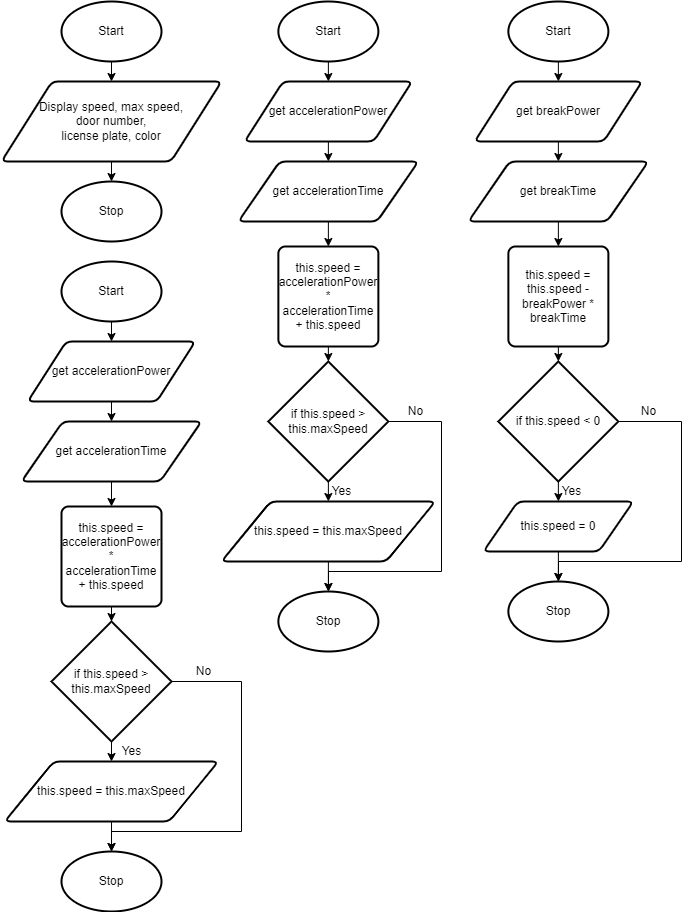

The diagram above was exported from draw.io. Its source (the exported page's mxGraphModel, read from the mxfile embedded in the PNG):
<mxGraphModel dx="1534" dy="977" grid="1" gridSize="10" guides="1" tooltips="1" connect="1" arrows="1" fold="1" page="1" pageScale="1" pageWidth="827" pageHeight="1169" math="0" shadow="0">
  <root>
    <mxCell id="0" />
    <mxCell id="1" parent="0" />
    <mxCell id="2" value="" style="edgeStyle=none;html=1;" edge="1" parent="1" target="5">
      <mxGeometry relative="1" as="geometry">
        <mxPoint x="250" y="80" as="sourcePoint" />
      </mxGeometry>
    </mxCell>
    <mxCell id="4" value="" style="edgeStyle=none;html=1;" edge="1" parent="1" source="5">
      <mxGeometry relative="1" as="geometry">
        <mxPoint x="250" y="200" as="targetPoint" />
      </mxGeometry>
    </mxCell>
    <mxCell id="5" value="Display speed, max speed, &lt;br&gt;door number, &lt;br&gt;license plate, color" style="shape=parallelogram;html=1;strokeWidth=2;perimeter=parallelogramPerimeter;whiteSpace=wrap;rounded=1;arcSize=12;size=0.23;" vertex="1" parent="1">
      <mxGeometry x="140" y="100" width="220" height="80" as="geometry" />
    </mxCell>
    <mxCell id="7" value="" style="edgeStyle=none;html=1;" edge="1" parent="1">
      <mxGeometry relative="1" as="geometry">
        <mxPoint x="250" y="360" as="targetPoint" />
        <mxPoint x="250" y="340" as="sourcePoint" />
      </mxGeometry>
    </mxCell>
    <mxCell id="9" value="" style="edgeStyle=none;html=1;" edge="1" parent="1" source="10" target="12">
      <mxGeometry relative="1" as="geometry" />
    </mxCell>
    <mxCell id="10" value="get accelerationPower" style="shape=parallelogram;html=1;strokeWidth=2;perimeter=parallelogramPerimeter;whiteSpace=wrap;rounded=1;arcSize=12;size=0.23;" vertex="1" parent="1">
      <mxGeometry x="166.25" y="360" width="167.5" height="60" as="geometry" />
    </mxCell>
    <mxCell id="11" value="" style="edgeStyle=none;html=1;" edge="1" parent="1" source="12" target="14">
      <mxGeometry relative="1" as="geometry" />
    </mxCell>
    <mxCell id="12" value="get accelerationTime" style="shape=parallelogram;html=1;strokeWidth=2;perimeter=parallelogramPerimeter;whiteSpace=wrap;rounded=1;arcSize=12;size=0.23;" vertex="1" parent="1">
      <mxGeometry x="160" y="440" width="180" height="60" as="geometry" />
    </mxCell>
    <mxCell id="13" value="" style="edgeStyle=none;html=1;" edge="1" parent="1" source="14" target="17">
      <mxGeometry relative="1" as="geometry" />
    </mxCell>
    <mxCell id="14" value="this.speed = accelerationPower * accelerationTime + this.speed" style="rounded=1;whiteSpace=wrap;html=1;absoluteArcSize=1;arcSize=14;strokeWidth=2;" vertex="1" parent="1">
      <mxGeometry x="200" y="525" width="100" height="100" as="geometry" />
    </mxCell>
    <mxCell id="15" value="" style="edgeStyle=none;html=1;" edge="1" parent="1" source="17" target="19">
      <mxGeometry relative="1" as="geometry" />
    </mxCell>
    <mxCell id="16" style="edgeStyle=none;html=1;entryX=0.5;entryY=0;entryDx=0;entryDy=0;entryPerimeter=0;rounded=0;" edge="1" parent="1" source="17">
      <mxGeometry relative="1" as="geometry">
        <Array as="points">
          <mxPoint x="380" y="700" />
          <mxPoint x="380" y="850" />
          <mxPoint x="250" y="850" />
        </Array>
        <mxPoint x="250.01000000000022" y="870" as="targetPoint" />
      </mxGeometry>
    </mxCell>
    <mxCell id="17" value="if this.speed &amp;gt; this.maxSpeed" style="strokeWidth=2;html=1;shape=mxgraph.flowchart.decision;whiteSpace=wrap;" vertex="1" parent="1">
      <mxGeometry x="190" y="640" width="120" height="120" as="geometry" />
    </mxCell>
    <mxCell id="18" value="" style="edgeStyle=none;html=1;" edge="1" parent="1" source="19">
      <mxGeometry relative="1" as="geometry">
        <mxPoint x="250.00833333333344" y="870" as="targetPoint" />
      </mxGeometry>
    </mxCell>
    <mxCell id="19" value="this.speed = this.maxSpeed" style="shape=parallelogram;html=1;strokeWidth=2;perimeter=parallelogramPerimeter;whiteSpace=wrap;rounded=1;arcSize=12;size=0.23;" vertex="1" parent="1">
      <mxGeometry x="143.13" y="780" width="213.75" height="60" as="geometry" />
    </mxCell>
    <mxCell id="21" value="" style="edgeStyle=none;html=1;" edge="1" parent="1">
      <mxGeometry relative="1" as="geometry">
        <mxPoint x="466.87" y="100" as="targetPoint" />
        <mxPoint x="466.8700000000001" y="80" as="sourcePoint" />
      </mxGeometry>
    </mxCell>
    <mxCell id="23" value="" style="edgeStyle=none;html=1;" edge="1" parent="1" source="24" target="26">
      <mxGeometry relative="1" as="geometry" />
    </mxCell>
    <mxCell id="24" value="get accelerationPower" style="shape=parallelogram;html=1;strokeWidth=2;perimeter=parallelogramPerimeter;whiteSpace=wrap;rounded=1;arcSize=12;size=0.23;" vertex="1" parent="1">
      <mxGeometry x="383.12" y="100" width="167.5" height="60" as="geometry" />
    </mxCell>
    <mxCell id="25" value="" style="edgeStyle=none;html=1;" edge="1" parent="1" source="26" target="28">
      <mxGeometry relative="1" as="geometry" />
    </mxCell>
    <mxCell id="26" value="get accelerationTime" style="shape=parallelogram;html=1;strokeWidth=2;perimeter=parallelogramPerimeter;whiteSpace=wrap;rounded=1;arcSize=12;size=0.23;" vertex="1" parent="1">
      <mxGeometry x="376.87" y="180" width="180" height="60" as="geometry" />
    </mxCell>
    <mxCell id="27" value="" style="edgeStyle=none;html=1;" edge="1" parent="1" source="28" target="31">
      <mxGeometry relative="1" as="geometry" />
    </mxCell>
    <mxCell id="28" value="this.speed = accelerationPower * accelerationTime + this.speed" style="rounded=1;whiteSpace=wrap;html=1;absoluteArcSize=1;arcSize=14;strokeWidth=2;" vertex="1" parent="1">
      <mxGeometry x="416.87" y="265" width="100" height="100" as="geometry" />
    </mxCell>
    <mxCell id="29" value="" style="edgeStyle=none;html=1;" edge="1" parent="1" source="31" target="33">
      <mxGeometry relative="1" as="geometry" />
    </mxCell>
    <mxCell id="30" style="edgeStyle=none;html=1;rounded=0;" edge="1" parent="1" source="31">
      <mxGeometry relative="1" as="geometry">
        <Array as="points">
          <mxPoint x="580" y="440" />
          <mxPoint x="580" y="590" />
          <mxPoint x="467" y="590" />
        </Array>
        <mxPoint x="466.952" y="610" as="targetPoint" />
      </mxGeometry>
    </mxCell>
    <mxCell id="31" value="if this.speed &amp;gt; this.maxSpeed" style="strokeWidth=2;html=1;shape=mxgraph.flowchart.decision;whiteSpace=wrap;" vertex="1" parent="1">
      <mxGeometry x="406.87" y="380" width="120" height="120" as="geometry" />
    </mxCell>
    <mxCell id="32" value="" style="edgeStyle=none;html=1;" edge="1" parent="1" source="33">
      <mxGeometry relative="1" as="geometry">
        <mxPoint x="466.87833333333333" y="610" as="targetPoint" />
      </mxGeometry>
    </mxCell>
    <mxCell id="33" value="this.speed = this.maxSpeed" style="shape=parallelogram;html=1;strokeWidth=2;perimeter=parallelogramPerimeter;whiteSpace=wrap;rounded=1;arcSize=12;size=0.23;" vertex="1" parent="1">
      <mxGeometry x="360" y="520" width="213.75" height="60" as="geometry" />
    </mxCell>
    <mxCell id="35" value="" style="edgeStyle=none;html=1;" edge="1" parent="1">
      <mxGeometry relative="1" as="geometry">
        <mxPoint x="696.8699999999999" y="100" as="targetPoint" />
        <mxPoint x="696.8699999999999" y="80" as="sourcePoint" />
      </mxGeometry>
    </mxCell>
    <mxCell id="37" value="" style="edgeStyle=none;html=1;" edge="1" parent="1" source="38" target="40">
      <mxGeometry relative="1" as="geometry" />
    </mxCell>
    <mxCell id="38" value="get breakPower" style="shape=parallelogram;html=1;strokeWidth=2;perimeter=parallelogramPerimeter;whiteSpace=wrap;rounded=1;arcSize=12;size=0.23;" vertex="1" parent="1">
      <mxGeometry x="613.12" y="100" width="167.5" height="60" as="geometry" />
    </mxCell>
    <mxCell id="39" value="" style="edgeStyle=none;html=1;" edge="1" parent="1" source="40" target="42">
      <mxGeometry relative="1" as="geometry" />
    </mxCell>
    <mxCell id="40" value="get breakTime" style="shape=parallelogram;html=1;strokeWidth=2;perimeter=parallelogramPerimeter;whiteSpace=wrap;rounded=1;arcSize=12;size=0.23;" vertex="1" parent="1">
      <mxGeometry x="606.87" y="180" width="180" height="60" as="geometry" />
    </mxCell>
    <mxCell id="41" value="" style="edgeStyle=none;html=1;" edge="1" parent="1" source="42" target="45">
      <mxGeometry relative="1" as="geometry" />
    </mxCell>
    <mxCell id="42" value="this.speed = this.speed - breakPower * breakTime" style="rounded=1;whiteSpace=wrap;html=1;absoluteArcSize=1;arcSize=14;strokeWidth=2;" vertex="1" parent="1">
      <mxGeometry x="646.8699999999999" y="265" width="100" height="100" as="geometry" />
    </mxCell>
    <mxCell id="43" value="" style="edgeStyle=none;html=1;" edge="1" parent="1" source="45" target="47">
      <mxGeometry relative="1" as="geometry" />
    </mxCell>
    <mxCell id="44" style="edgeStyle=none;rounded=0;html=1;entryX=0.5;entryY=0;entryDx=0;entryDy=0;entryPerimeter=0;" edge="1" parent="1" source="45">
      <mxGeometry relative="1" as="geometry">
        <Array as="points">
          <mxPoint x="820" y="440" />
          <mxPoint x="820" y="580" />
          <mxPoint x="697" y="580" />
        </Array>
        <mxPoint x="696.8800000000001" y="600" as="targetPoint" />
      </mxGeometry>
    </mxCell>
    <mxCell id="45" value="if this.speed &amp;lt; 0" style="strokeWidth=2;html=1;shape=mxgraph.flowchart.decision;whiteSpace=wrap;" vertex="1" parent="1">
      <mxGeometry x="636.8699999999999" y="380" width="120" height="120" as="geometry" />
    </mxCell>
    <mxCell id="46" value="" style="edgeStyle=none;html=1;" edge="1" parent="1" source="47">
      <mxGeometry relative="1" as="geometry">
        <mxPoint x="696.8800000000001" y="600" as="targetPoint" />
      </mxGeometry>
    </mxCell>
    <mxCell id="47" value="this.speed = 0" style="shape=parallelogram;html=1;strokeWidth=2;perimeter=parallelogramPerimeter;whiteSpace=wrap;rounded=1;arcSize=12;size=0.23;" vertex="1" parent="1">
      <mxGeometry x="621.88" y="520" width="150" height="50" as="geometry" />
    </mxCell>
    <mxCell id="49" value="Yes&lt;br&gt;" style="text;html=1;resizable=0;autosize=1;align=center;verticalAlign=middle;points=[];fillColor=none;strokeColor=none;rounded=0;" vertex="1" parent="1">
      <mxGeometry x="460" y="500" width="40" height="20" as="geometry" />
    </mxCell>
    <mxCell id="50" value="No" style="text;html=1;resizable=0;autosize=1;align=center;verticalAlign=middle;points=[];fillColor=none;strokeColor=none;rounded=0;" vertex="1" parent="1">
      <mxGeometry x="538.75" y="420" width="30" height="20" as="geometry" />
    </mxCell>
    <mxCell id="51" value="Yes&lt;br&gt;" style="text;html=1;resizable=0;autosize=1;align=center;verticalAlign=middle;points=[];fillColor=none;strokeColor=none;rounded=0;" vertex="1" parent="1">
      <mxGeometry x="690" y="500" width="40" height="20" as="geometry" />
    </mxCell>
    <mxCell id="52" value="No" style="text;html=1;resizable=0;autosize=1;align=center;verticalAlign=middle;points=[];fillColor=none;strokeColor=none;rounded=0;" vertex="1" parent="1">
      <mxGeometry x="771.8800000000001" y="420" width="30" height="20" as="geometry" />
    </mxCell>
    <mxCell id="53" value="Yes&lt;br&gt;" style="text;html=1;resizable=0;autosize=1;align=center;verticalAlign=middle;points=[];fillColor=none;strokeColor=none;rounded=0;" vertex="1" parent="1">
      <mxGeometry x="250" y="760" width="40" height="20" as="geometry" />
    </mxCell>
    <mxCell id="54" value="No" style="text;html=1;resizable=0;autosize=1;align=center;verticalAlign=middle;points=[];fillColor=none;strokeColor=none;rounded=0;" vertex="1" parent="1">
      <mxGeometry x="326.88" y="680" width="30" height="20" as="geometry" />
    </mxCell>
    <mxCell id="55" value="Stop" style="strokeWidth=2;html=1;shape=mxgraph.flowchart.start_1;whiteSpace=wrap;" vertex="1" parent="1">
      <mxGeometry x="200" y="870" width="100" height="60" as="geometry" />
    </mxCell>
    <mxCell id="56" value="Stop" style="strokeWidth=2;html=1;shape=mxgraph.flowchart.start_1;whiteSpace=wrap;" vertex="1" parent="1">
      <mxGeometry x="416.88" y="610" width="100" height="60" as="geometry" />
    </mxCell>
    <mxCell id="57" value="Stop" style="strokeWidth=2;html=1;shape=mxgraph.flowchart.start_1;whiteSpace=wrap;" vertex="1" parent="1">
      <mxGeometry x="646.88" y="600" width="100" height="60" as="geometry" />
    </mxCell>
    <mxCell id="58" value="Start" style="strokeWidth=2;html=1;shape=mxgraph.flowchart.start_1;whiteSpace=wrap;" vertex="1" parent="1">
      <mxGeometry x="200" y="20" width="100" height="60" as="geometry" />
    </mxCell>
    <mxCell id="59" value="Start" style="strokeWidth=2;html=1;shape=mxgraph.flowchart.start_1;whiteSpace=wrap;" vertex="1" parent="1">
      <mxGeometry x="646.87" y="20" width="100" height="60" as="geometry" />
    </mxCell>
    <mxCell id="60" value="Start" style="strokeWidth=2;html=1;shape=mxgraph.flowchart.start_1;whiteSpace=wrap;" vertex="1" parent="1">
      <mxGeometry x="416.87" y="20" width="100" height="60" as="geometry" />
    </mxCell>
    <mxCell id="61" value="Start" style="strokeWidth=2;html=1;shape=mxgraph.flowchart.start_1;whiteSpace=wrap;" vertex="1" parent="1">
      <mxGeometry x="200" y="280" width="100" height="60" as="geometry" />
    </mxCell>
    <mxCell id="62" value="Stop" style="strokeWidth=2;html=1;shape=mxgraph.flowchart.start_1;whiteSpace=wrap;" vertex="1" parent="1">
      <mxGeometry x="200" y="200" width="100" height="60" as="geometry" />
    </mxCell>
  </root>
</mxGraphModel>